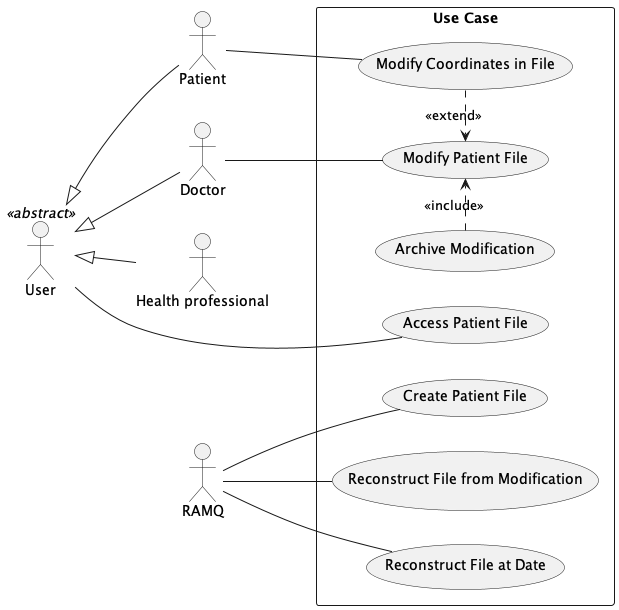

The diagram above was rendered by PlantUML. Its source (embedded in the PNG):
@startuml use-case

left to right direction
skinparam packageStyle rect
actor "User" as user <<abstract>>
actor "Patient" as patient
actor "Doctor" as doctor
actor "Health professional" as health_professional
actor "RAMQ" as ramq
rectangle "Use Case" {
  user <|-- patient
  user <|-- doctor
  user <|-- health_professional
  user -- (Access Patient File)
  doctor -- (Modify Patient File)
  patient -- (Modify Coordinates in File)
  (Modify Coordinates in File) .> (Modify Patient File) : <<extend>>
  ramq -- (Create Patient File)
  (Archive Modification) .> (Modify Patient File) : <<include>>
  ramq -- (Reconstruct File from Modification)
  ramq -- (Reconstruct File at Date)
}

@enduml